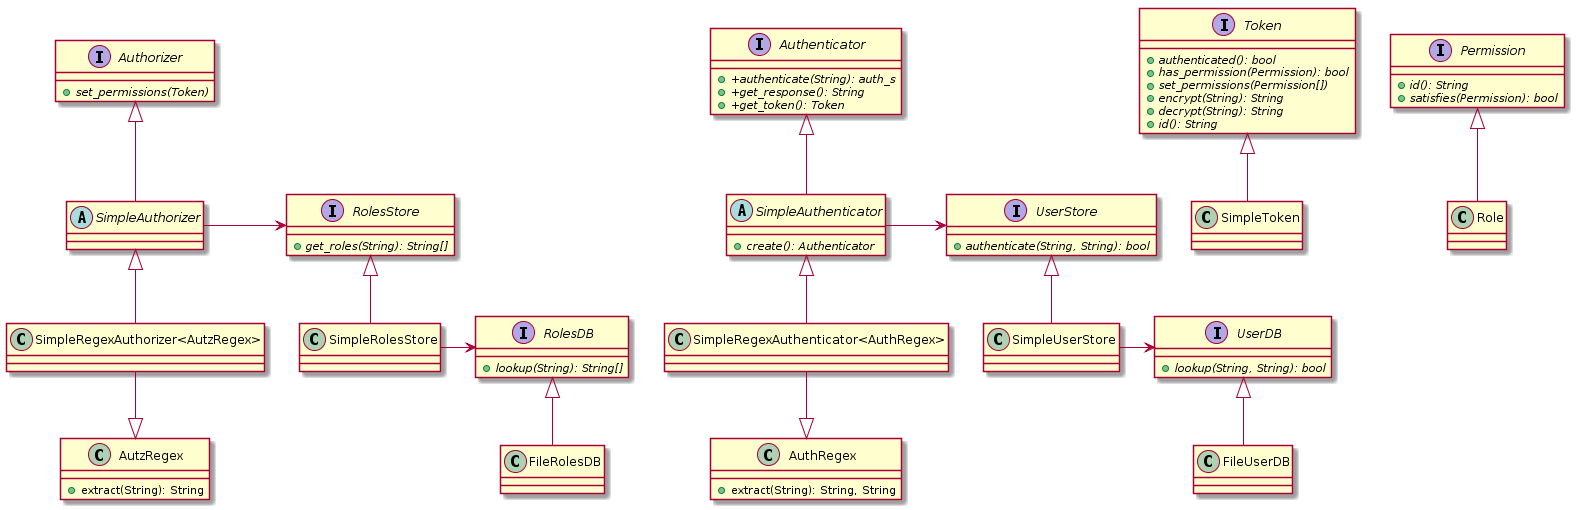

The diagram above was rendered by PlantUML. Its source (embedded in the PNG):
@startuml  img/uml.png
Authenticator <|-down- SimpleAuthenticator
SimpleAuthenticator <|-- "SimpleRegexAuthenticator<AuthRegex>"
SimpleAuthenticator -right-> UserStore
AuthRegex <|-up- "SimpleRegexAuthenticator<AuthRegex>"
UserStore <|-- SimpleUserStore
SimpleUserStore -right-> UserDB
UserDB <|-- FileUserDB


Authorizer <|-down- SimpleAuthorizer
SimpleAuthorizer <|-down- "SimpleRegexAuthorizer<AutzRegex>"
AutzRegex <|-up- "SimpleRegexAuthorizer<AutzRegex>"
SimpleAuthorizer -right-> RolesStore
RolesStore <|-down- SimpleRolesStore
SimpleRolesStore -right-> RolesDB
RolesDB <|-down- FileRolesDB

Token <|-down- SimpleToken

Permission <|-down- Role

interface Authenticator {
+{abstract} +authenticate(String): auth_s
+{abstract} +get_response(): String
+{abstract} +get_token(): Token
}

interface Token {
+{abstract} authenticated(): bool
+{abstract} has_permission(Permission): bool
+{abstract} set_permissions(Permission[])
+{abstract} encrypt(String): String
+{abstract} decrypt(String): String
+{abstract} id(): String
}

interface Authorizer {
+{abstract} set_permissions(Token)
}

abstract class SimpleAuthorizer
abstract class SimpleAuthenticator {
+{abstract} create(): Authenticator
}

interface UserStore {
+{abstract} authenticate(String, String): bool
}

interface RolesStore {
+{abstract} get_roles(String): String[]
}

interface Permission {
+{abstract} id(): String
+{abstract} satisfies(Permission): bool
}

interface RolesDB {
+{abstract} lookup(String): String[]
}

interface UserDB {
+{abstract} lookup(String, String): bool
}

class AutzRegex {
+extract(String): String
}

class AuthRegex {
+extract(String): String, String
}

class "SimpleRegexAuthenticator<AuthRegex>" {
}

@enduml